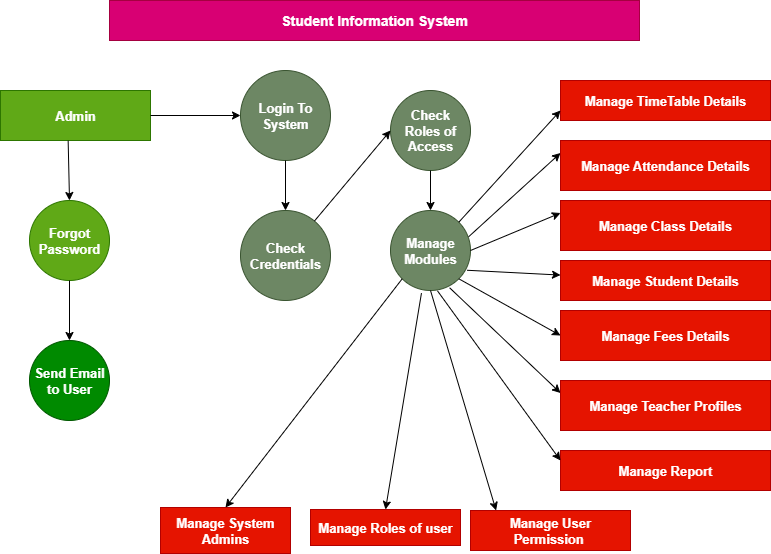

The diagram above was exported from draw.io. Its source (the exported page's mxGraphModel, read from the mxfile embedded in the PNG):
<mxGraphModel dx="1226" dy="661" grid="1" gridSize="10" guides="1" tooltips="1" connect="1" arrows="1" fold="1" page="1" pageScale="1" pageWidth="827" pageHeight="1169" math="0" shadow="0">
  <root>
    <mxCell id="0" />
    <mxCell id="1" parent="0" />
    <mxCell id="71uLps7wpyvKDvnvKA-J-1" value="&lt;font style=&quot;font-size: 14px;&quot;&gt;&lt;b&gt;Student Information System&lt;/b&gt;&lt;/font&gt;" style="rounded=0;whiteSpace=wrap;html=1;fillColor=#d80073;fontColor=#ffffff;strokeColor=#A50040;" parent="1" vertex="1">
      <mxGeometry x="149" y="40" width="530" height="40" as="geometry" />
    </mxCell>
    <mxCell id="71uLps7wpyvKDvnvKA-J-2" value="&lt;font style=&quot;font-size: 13px;&quot;&gt;&lt;b&gt;Admin&lt;/b&gt;&lt;/font&gt;" style="rounded=0;whiteSpace=wrap;html=1;fillColor=#60a917;fontColor=#ffffff;strokeColor=#2D7600;" parent="1" vertex="1">
      <mxGeometry x="40" y="130" width="150" height="50" as="geometry" />
    </mxCell>
    <mxCell id="71uLps7wpyvKDvnvKA-J-3" style="edgeStyle=orthogonalEdgeStyle;rounded=0;orthogonalLoop=1;jettySize=auto;html=1;exitX=0.5;exitY=1;exitDx=0;exitDy=0;" parent="1" source="71uLps7wpyvKDvnvKA-J-2" target="71uLps7wpyvKDvnvKA-J-2" edge="1">
      <mxGeometry relative="1" as="geometry" />
    </mxCell>
    <mxCell id="71uLps7wpyvKDvnvKA-J-4" value="&lt;font style=&quot;font-size: 13px;&quot;&gt;&lt;b&gt;Login To System&lt;/b&gt;&lt;/font&gt;" style="ellipse;whiteSpace=wrap;html=1;aspect=fixed;fillColor=#6d8764;fontColor=#ffffff;strokeColor=#3A5431;" parent="1" vertex="1">
      <mxGeometry x="280" y="110" width="90" height="90" as="geometry" />
    </mxCell>
    <mxCell id="71uLps7wpyvKDvnvKA-J-5" value="" style="endArrow=classic;html=1;rounded=0;exitX=1;exitY=0.5;exitDx=0;exitDy=0;entryX=0;entryY=0.5;entryDx=0;entryDy=0;" parent="1" source="71uLps7wpyvKDvnvKA-J-2" target="71uLps7wpyvKDvnvKA-J-4" edge="1">
      <mxGeometry width="50" height="50" relative="1" as="geometry">
        <mxPoint x="340" y="330" as="sourcePoint" />
        <mxPoint x="390" y="280" as="targetPoint" />
      </mxGeometry>
    </mxCell>
    <mxCell id="71uLps7wpyvKDvnvKA-J-8" value="&lt;font style=&quot;font-size: 13px;&quot;&gt;&lt;b&gt;Forgot Password&lt;/b&gt;&lt;/font&gt;" style="ellipse;whiteSpace=wrap;html=1;aspect=fixed;fillColor=#60a917;fontColor=#ffffff;strokeColor=#2D7600;" parent="1" vertex="1">
      <mxGeometry x="69" y="240" width="80" height="80" as="geometry" />
    </mxCell>
    <mxCell id="71uLps7wpyvKDvnvKA-J-9" value="" style="endArrow=classic;html=1;rounded=0;exitX=0.451;exitY=1.004;exitDx=0;exitDy=0;exitPerimeter=0;entryX=0.5;entryY=0;entryDx=0;entryDy=0;" parent="1" source="71uLps7wpyvKDvnvKA-J-2" target="71uLps7wpyvKDvnvKA-J-8" edge="1">
      <mxGeometry width="50" height="50" relative="1" as="geometry">
        <mxPoint x="110" y="190" as="sourcePoint" />
        <mxPoint x="109" y="240" as="targetPoint" />
      </mxGeometry>
    </mxCell>
    <mxCell id="71uLps7wpyvKDvnvKA-J-10" value="&lt;font style=&quot;font-size: 13px;&quot;&gt;&lt;b&gt;Check Credentials&lt;/b&gt;&lt;/font&gt;" style="ellipse;whiteSpace=wrap;html=1;aspect=fixed;fillColor=#6d8764;fontColor=#ffffff;strokeColor=#3A5431;" parent="1" vertex="1">
      <mxGeometry x="280" y="250" width="90" height="90" as="geometry" />
    </mxCell>
    <mxCell id="71uLps7wpyvKDvnvKA-J-11" value="" style="endArrow=classic;html=1;rounded=0;exitX=0.5;exitY=1;exitDx=0;exitDy=0;" parent="1" source="71uLps7wpyvKDvnvKA-J-4" target="71uLps7wpyvKDvnvKA-J-10" edge="1">
      <mxGeometry width="50" height="50" relative="1" as="geometry">
        <mxPoint x="360" y="340" as="sourcePoint" />
        <mxPoint x="410" y="290" as="targetPoint" />
      </mxGeometry>
    </mxCell>
    <mxCell id="71uLps7wpyvKDvnvKA-J-12" value="&lt;font style=&quot;font-size: 13px;&quot;&gt;&lt;b&gt;Check Roles of Access&lt;/b&gt;&lt;/font&gt;" style="ellipse;whiteSpace=wrap;html=1;aspect=fixed;fillColor=#6d8764;fontColor=#ffffff;strokeColor=#3A5431;" parent="1" vertex="1">
      <mxGeometry x="430" y="130" width="80" height="80" as="geometry" />
    </mxCell>
    <mxCell id="71uLps7wpyvKDvnvKA-J-13" value="&lt;font style=&quot;font-size: 13px;&quot;&gt;&lt;b&gt;Manage Modules&lt;/b&gt;&lt;/font&gt;" style="ellipse;whiteSpace=wrap;html=1;aspect=fixed;fillColor=#6d8764;fontColor=#ffffff;strokeColor=#3A5431;" parent="1" vertex="1">
      <mxGeometry x="430" y="250" width="80" height="80" as="geometry" />
    </mxCell>
    <mxCell id="71uLps7wpyvKDvnvKA-J-14" value="" style="endArrow=classic;html=1;rounded=0;exitX=0.5;exitY=1;exitDx=0;exitDy=0;entryX=0.5;entryY=0;entryDx=0;entryDy=0;" parent="1" source="71uLps7wpyvKDvnvKA-J-12" target="71uLps7wpyvKDvnvKA-J-13" edge="1">
      <mxGeometry width="50" height="50" relative="1" as="geometry">
        <mxPoint x="360" y="340" as="sourcePoint" />
        <mxPoint x="410" y="290" as="targetPoint" />
      </mxGeometry>
    </mxCell>
    <mxCell id="71uLps7wpyvKDvnvKA-J-15" value="" style="endArrow=classic;html=1;rounded=0;entryX=0;entryY=0.5;entryDx=0;entryDy=0;" parent="1" source="71uLps7wpyvKDvnvKA-J-10" target="71uLps7wpyvKDvnvKA-J-12" edge="1">
      <mxGeometry width="50" height="50" relative="1" as="geometry">
        <mxPoint x="360" y="340" as="sourcePoint" />
        <mxPoint x="410" y="290" as="targetPoint" />
      </mxGeometry>
    </mxCell>
    <mxCell id="71uLps7wpyvKDvnvKA-J-16" value="" style="endArrow=classic;html=1;rounded=0;exitX=0.5;exitY=1;exitDx=0;exitDy=0;" parent="1" source="71uLps7wpyvKDvnvKA-J-8" target="71uLps7wpyvKDvnvKA-J-17" edge="1">
      <mxGeometry width="50" height="50" relative="1" as="geometry">
        <mxPoint x="370" y="450" as="sourcePoint" />
        <mxPoint x="109" y="380" as="targetPoint" />
      </mxGeometry>
    </mxCell>
    <mxCell id="71uLps7wpyvKDvnvKA-J-17" value="&lt;font style=&quot;font-size: 13px;&quot;&gt;&lt;b&gt;Send Email to User&lt;/b&gt;&lt;/font&gt;" style="ellipse;whiteSpace=wrap;html=1;aspect=fixed;fillColor=#008a00;fontColor=#ffffff;strokeColor=#005700;" parent="1" vertex="1">
      <mxGeometry x="69" y="380" width="80" height="80" as="geometry" />
    </mxCell>
    <mxCell id="71uLps7wpyvKDvnvKA-J-19" value="&lt;font style=&quot;font-size: 13px;&quot;&gt;&lt;b&gt;Manage TimeTable Details&lt;/b&gt;&lt;/font&gt;" style="rounded=0;whiteSpace=wrap;html=1;fillColor=#e51400;fontColor=#ffffff;strokeColor=#B20000;" parent="1" vertex="1">
      <mxGeometry x="600" y="120" width="210" height="40" as="geometry" />
    </mxCell>
    <mxCell id="71uLps7wpyvKDvnvKA-J-21" value="" style="endArrow=classic;html=1;rounded=0;entryX=0;entryY=0.75;entryDx=0;entryDy=0;exitX=1;exitY=0;exitDx=0;exitDy=0;" parent="1" source="71uLps7wpyvKDvnvKA-J-13" target="71uLps7wpyvKDvnvKA-J-19" edge="1">
      <mxGeometry width="50" height="50" relative="1" as="geometry">
        <mxPoint x="370" y="310" as="sourcePoint" />
        <mxPoint x="420" y="260" as="targetPoint" />
      </mxGeometry>
    </mxCell>
    <mxCell id="71uLps7wpyvKDvnvKA-J-22" value="" style="endArrow=classic;html=1;rounded=0;exitX=0.977;exitY=0.328;exitDx=0;exitDy=0;exitPerimeter=0;entryX=0;entryY=0.25;entryDx=0;entryDy=0;" parent="1" source="71uLps7wpyvKDvnvKA-J-13" target="71uLps7wpyvKDvnvKA-J-23" edge="1">
      <mxGeometry width="50" height="50" relative="1" as="geometry">
        <mxPoint x="370" y="310" as="sourcePoint" />
        <mxPoint x="600" y="220" as="targetPoint" />
      </mxGeometry>
    </mxCell>
    <mxCell id="71uLps7wpyvKDvnvKA-J-23" value="&lt;font style=&quot;font-size: 13px;&quot;&gt;&lt;b&gt;Manage Attendance Details&lt;/b&gt;&lt;/font&gt;" style="rounded=0;whiteSpace=wrap;html=1;fillColor=#e51400;fontColor=#ffffff;strokeColor=#B20000;" parent="1" vertex="1">
      <mxGeometry x="600" y="180" width="210" height="50" as="geometry" />
    </mxCell>
    <mxCell id="71uLps7wpyvKDvnvKA-J-24" value="&lt;font style=&quot;font-size: 13px;&quot;&gt;&lt;b&gt;Manage Class Details&lt;/b&gt;&lt;/font&gt;" style="rounded=0;whiteSpace=wrap;html=1;fillColor=#e51400;fontColor=#ffffff;strokeColor=#B20000;" parent="1" vertex="1">
      <mxGeometry x="600" y="240" width="210" height="50" as="geometry" />
    </mxCell>
    <mxCell id="71uLps7wpyvKDvnvKA-J-25" value="" style="endArrow=classic;html=1;rounded=0;entryX=0;entryY=0.25;entryDx=0;entryDy=0;exitX=1;exitY=0.5;exitDx=0;exitDy=0;" parent="1" source="71uLps7wpyvKDvnvKA-J-13" target="71uLps7wpyvKDvnvKA-J-24" edge="1">
      <mxGeometry width="50" height="50" relative="1" as="geometry">
        <mxPoint x="500" y="315" as="sourcePoint" />
        <mxPoint x="550" y="265" as="targetPoint" />
      </mxGeometry>
    </mxCell>
    <mxCell id="71uLps7wpyvKDvnvKA-J-28" value="&lt;font style=&quot;font-size: 13px;&quot;&gt;&lt;b&gt;Manage Fees Details&lt;/b&gt;&lt;/font&gt;" style="rounded=0;whiteSpace=wrap;html=1;fillColor=#e51400;fontColor=#ffffff;strokeColor=#B20000;" parent="1" vertex="1">
      <mxGeometry x="600" y="350" width="210" height="50" as="geometry" />
    </mxCell>
    <mxCell id="71uLps7wpyvKDvnvKA-J-31" value="" style="endArrow=classic;html=1;rounded=0;exitX=1;exitY=1;exitDx=0;exitDy=0;entryX=0;entryY=0.5;entryDx=0;entryDy=0;" parent="1" source="71uLps7wpyvKDvnvKA-J-13" target="71uLps7wpyvKDvnvKA-J-28" edge="1">
      <mxGeometry width="50" height="50" relative="1" as="geometry">
        <mxPoint x="370" y="470" as="sourcePoint" />
        <mxPoint x="420" y="420" as="targetPoint" />
      </mxGeometry>
    </mxCell>
    <mxCell id="71uLps7wpyvKDvnvKA-J-33" value="&lt;font style=&quot;font-size: 13px;&quot;&gt;&lt;b&gt;Manage Teacher Profiles&lt;/b&gt;&lt;/font&gt;" style="rounded=0;whiteSpace=wrap;html=1;fillColor=#e51400;fontColor=#ffffff;strokeColor=#B20000;" parent="1" vertex="1">
      <mxGeometry x="600" y="420" width="210" height="50" as="geometry" />
    </mxCell>
    <mxCell id="71uLps7wpyvKDvnvKA-J-36" value="" style="endArrow=classic;html=1;rounded=0;entryX=0;entryY=0.25;entryDx=0;entryDy=0;exitX=0.739;exitY=0.966;exitDx=0;exitDy=0;exitPerimeter=0;" parent="1" source="71uLps7wpyvKDvnvKA-J-13" target="71uLps7wpyvKDvnvKA-J-33" edge="1">
      <mxGeometry width="50" height="50" relative="1" as="geometry">
        <mxPoint x="370" y="480" as="sourcePoint" />
        <mxPoint x="420" y="430" as="targetPoint" />
      </mxGeometry>
    </mxCell>
    <mxCell id="71uLps7wpyvKDvnvKA-J-37" value="&lt;font style=&quot;font-size: 13px;&quot;&gt;&lt;b&gt;Manage Report&lt;/b&gt;&lt;/font&gt;" style="rounded=0;whiteSpace=wrap;html=1;fillColor=#e51400;fontColor=#ffffff;strokeColor=#B20000;" parent="1" vertex="1">
      <mxGeometry x="600" y="490" width="210" height="40" as="geometry" />
    </mxCell>
    <mxCell id="71uLps7wpyvKDvnvKA-J-39" value="" style="endArrow=classic;html=1;rounded=0;entryX=0;entryY=0.25;entryDx=0;entryDy=0;exitX=0.587;exitY=1.004;exitDx=0;exitDy=0;exitPerimeter=0;" parent="1" source="71uLps7wpyvKDvnvKA-J-13" target="71uLps7wpyvKDvnvKA-J-37" edge="1">
      <mxGeometry width="50" height="50" relative="1" as="geometry">
        <mxPoint x="400" y="260" as="sourcePoint" />
        <mxPoint x="450" y="210" as="targetPoint" />
      </mxGeometry>
    </mxCell>
    <mxCell id="71uLps7wpyvKDvnvKA-J-40" value="&lt;font style=&quot;font-size: 13px;&quot;&gt;&lt;b&gt;Manage User Permission&amp;nbsp;&lt;/b&gt;&lt;/font&gt;" style="rounded=0;whiteSpace=wrap;html=1;fillColor=#e51400;fontColor=#ffffff;strokeColor=#B20000;" parent="1" vertex="1">
      <mxGeometry x="510" y="550" width="160" height="40" as="geometry" />
    </mxCell>
    <mxCell id="71uLps7wpyvKDvnvKA-J-41" value="" style="endArrow=classic;html=1;rounded=0;exitX=0.5;exitY=1;exitDx=0;exitDy=0;entryX=0.16;entryY=0;entryDx=0;entryDy=0;entryPerimeter=0;" parent="1" source="71uLps7wpyvKDvnvKA-J-13" target="71uLps7wpyvKDvnvKA-J-40" edge="1">
      <mxGeometry width="50" height="50" relative="1" as="geometry">
        <mxPoint x="400" y="460" as="sourcePoint" />
        <mxPoint x="450" y="410" as="targetPoint" />
      </mxGeometry>
    </mxCell>
    <mxCell id="71uLps7wpyvKDvnvKA-J-42" value="&lt;font style=&quot;font-size: 13px;&quot;&gt;&lt;b&gt;Manage Roles of user&lt;/b&gt;&lt;/font&gt;" style="rounded=0;whiteSpace=wrap;html=1;fillColor=#e51400;fontColor=#ffffff;strokeColor=#B20000;" parent="1" vertex="1">
      <mxGeometry x="350" y="549" width="150" height="36" as="geometry" />
    </mxCell>
    <mxCell id="71uLps7wpyvKDvnvKA-J-45" value="" style="endArrow=classic;html=1;rounded=0;entryX=0.5;entryY=0;entryDx=0;entryDy=0;exitX=0.387;exitY=1.033;exitDx=0;exitDy=0;exitPerimeter=0;" parent="1" source="71uLps7wpyvKDvnvKA-J-13" target="71uLps7wpyvKDvnvKA-J-42" edge="1">
      <mxGeometry width="50" height="50" relative="1" as="geometry">
        <mxPoint x="400" y="470" as="sourcePoint" />
        <mxPoint x="450" y="420" as="targetPoint" />
      </mxGeometry>
    </mxCell>
    <mxCell id="71uLps7wpyvKDvnvKA-J-46" value="&lt;font style=&quot;font-size: 13px;&quot;&gt;&lt;b&gt;Manage System Admins&lt;/b&gt;&lt;/font&gt;" style="rounded=0;whiteSpace=wrap;html=1;fillColor=#e51400;fontColor=#ffffff;strokeColor=#B20000;" parent="1" vertex="1">
      <mxGeometry x="200" y="547" width="130" height="46" as="geometry" />
    </mxCell>
    <mxCell id="71uLps7wpyvKDvnvKA-J-48" value="" style="endArrow=classic;html=1;rounded=0;entryX=0.5;entryY=0;entryDx=0;entryDy=0;exitX=0;exitY=1;exitDx=0;exitDy=0;" parent="1" source="71uLps7wpyvKDvnvKA-J-13" target="71uLps7wpyvKDvnvKA-J-46" edge="1">
      <mxGeometry width="50" height="50" relative="1" as="geometry">
        <mxPoint x="400" y="470" as="sourcePoint" />
        <mxPoint x="450" y="420" as="targetPoint" />
      </mxGeometry>
    </mxCell>
    <mxCell id="71uLps7wpyvKDvnvKA-J-50" value="" style="endArrow=classic;html=1;rounded=0;exitX=0.958;exitY=0.747;exitDx=0;exitDy=0;exitPerimeter=0;" parent="1" source="71uLps7wpyvKDvnvKA-J-13" target="71uLps7wpyvKDvnvKA-J-51" edge="1">
      <mxGeometry width="50" height="50" relative="1" as="geometry">
        <mxPoint x="400" y="400" as="sourcePoint" />
        <mxPoint x="600" y="320" as="targetPoint" />
      </mxGeometry>
    </mxCell>
    <mxCell id="71uLps7wpyvKDvnvKA-J-51" value="&lt;font style=&quot;font-size: 13px;&quot;&gt;&lt;b&gt;Manage Student Details&lt;/b&gt;&lt;/font&gt;" style="rounded=0;whiteSpace=wrap;html=1;fillColor=#e51400;fontColor=#ffffff;strokeColor=#B20000;" parent="1" vertex="1">
      <mxGeometry x="600" y="300" width="210" height="40" as="geometry" />
    </mxCell>
  </root>
</mxGraphModel>